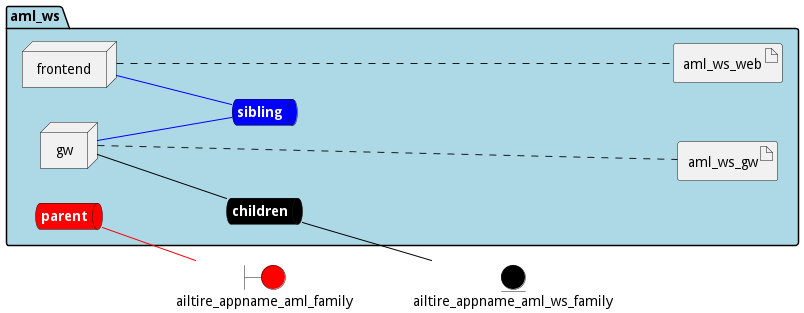

The diagram above was rendered by PlantUML. Its source (embedded in the PNG):
@startuml

left to right direction


boundary ailtire_appname_aml_family #red


entity ailtire_appname_aml_ws_family #black




package "aml_ws" #lightblue {
    queue childrennet #black [
            <b><color:white>children</color></b>
    ]
    
    childrennet -[#black]- ailtire_appname_aml_ws_family
    
    queue siblingnet #blue [
            <b><color:white>sibling</color></b>
    ]
    
    queue parentnet #red [
            <b><color:white>parent</color></b>
    ]
    
    parentnet -[#red]- ailtire_appname_aml_family
    

node "frontend" as frontendService
node "gw" as gwService


        artifact "aml_ws_web" as aml_ws_webimage
    
        artifact "aml_ws_gw" as aml_ws_gwimage
    
}

frontendService -[#blue]- siblingnet

gwService -[#black]- childrennet

gwService -[#blue]- siblingnet
frontendService .... aml_ws_webimage
gwService .... aml_ws_gwimage


@enduml